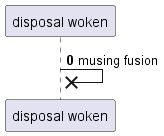

The diagram above was rendered by PlantUML. Its source (embedded in the PNG):
@startuml
participant "disposal woken" as 0
autonumber 0 6
0 ->x 0: musing fusion
@enduml